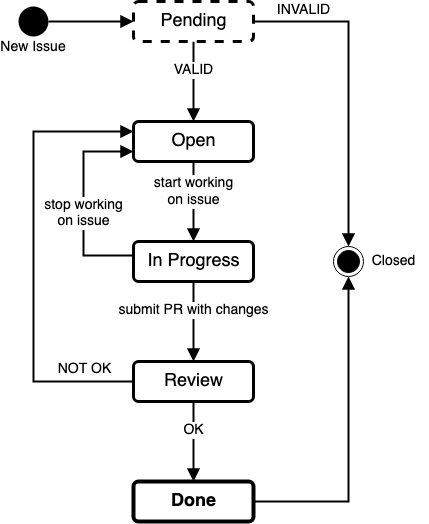

The diagram above was exported from draw.io. Its source (the exported page's mxGraphModel, read from the mxfile embedded in the PNG):
<mxGraphModel dx="1018" dy="657" grid="1" gridSize="10" guides="1" tooltips="1" connect="1" arrows="1" fold="1" page="1" pageScale="1" pageWidth="850" pageHeight="1100" math="0" shadow="0">
  <root>
    <mxCell id="0" />
    <mxCell id="1" parent="0" />
    <mxCell id="2" value="VALID" style="edgeStyle=none;rounded=0;orthogonalLoop=1;jettySize=auto;html=1;entryX=0.5;entryY=0;entryDx=0;entryDy=0;fontSize=14;endArrow=block;endFill=1;endSize=8;strokeWidth=2;verticalAlign=bottom;" edge="1" source="5" parent="1">
      <mxGeometry relative="1" as="geometry">
        <mxPoint x="300" y="440" as="targetPoint" />
      </mxGeometry>
    </mxCell>
    <mxCell id="3" value="" style="edgeStyle=orthogonalEdgeStyle;rounded=0;orthogonalLoop=1;jettySize=auto;html=1;entryX=0.5;entryY=0;entryDx=0;entryDy=0;fontSize=14;endArrow=block;endFill=1;endSize=8;strokeWidth=2;verticalAlign=bottom;align=right;spacingLeft=0;spacingRight=-17;spacingTop=0;spacingBottom=0;" edge="1" source="5" target="10" parent="1">
      <mxGeometry relative="1" as="geometry">
        <Array as="points">
          <mxPoint x="455" y="340" />
        </Array>
      </mxGeometry>
    </mxCell>
    <mxCell id="4" value="INVALID" style="edgeLabel;html=1;align=center;verticalAlign=middle;resizable=0;points=[];fontSize=14;" vertex="1" connectable="0" parent="3">
      <mxGeometry x="-0.8607" y="1" relative="1" as="geometry">
        <mxPoint x="27" y="-11" as="offset" />
      </mxGeometry>
    </mxCell>
    <mxCell id="5" value="Pending" style="html=1;align=center;verticalAlign=middle;rounded=1;absoluteArcSize=1;arcSize=10;dashed=1;fontSize=18;strokeWidth=3;" vertex="1" parent="1">
      <mxGeometry x="240" y="320" width="120" height="40" as="geometry" />
    </mxCell>
    <mxCell id="6" value="" style="edgeStyle=none;rounded=0;orthogonalLoop=1;jettySize=auto;html=1;fontSize=14;endArrow=block;endFill=1;endSize=8;strokeWidth=2;verticalAlign=bottom;spacingLeft=-15;" edge="1" source="7" target="5" parent="1">
      <mxGeometry relative="1" as="geometry" />
    </mxCell>
    <mxCell id="7" value="New Issue" style="ellipse;fillColor=#000000;strokeColor=none;fontSize=14;strokeWidth=2;verticalAlign=top;spacingBottom=0;spacingTop=25;" vertex="1" parent="1">
      <mxGeometry x="125" y="325" width="30" height="30" as="geometry" />
    </mxCell>
    <mxCell id="8" value="start working&lt;br&gt;on issue" style="edgeStyle=orthogonalEdgeStyle;rounded=0;orthogonalLoop=1;jettySize=auto;html=1;entryX=0.5;entryY=0;entryDx=0;entryDy=0;fontSize=14;endArrow=block;endFill=1;endSize=8;strokeWidth=2;verticalAlign=bottom;spacingTop=0;spacingBottom=-10;" edge="1" source="9" target="14" parent="1">
      <mxGeometry relative="1" as="geometry" />
    </mxCell>
    <mxCell id="9" value="Open" style="html=1;align=center;verticalAlign=middle;rounded=1;absoluteArcSize=1;arcSize=10;fontSize=18;strokeWidth=3;" vertex="1" parent="1">
      <mxGeometry x="240" y="440" width="120" height="40" as="geometry" />
    </mxCell>
    <mxCell id="10" value="" style="ellipse;html=1;shape=endState;fillColor=#000000;strokeColor=#000000;fontSize=16;verticalAlign=top;spacingBottom=0;spacingTop=25;" vertex="1" parent="1">
      <mxGeometry x="440" y="565" width="30" height="30" as="geometry" />
    </mxCell>
    <mxCell id="11" value="submit PR with changes" style="edgeStyle=orthogonalEdgeStyle;rounded=0;orthogonalLoop=1;jettySize=auto;html=1;entryX=0.5;entryY=0;entryDx=0;entryDy=0;fontSize=14;endArrow=block;endFill=1;endSize=8;strokeWidth=2;align=center;verticalAlign=bottom;" edge="1" source="14" target="18" parent="1">
      <mxGeometry relative="1" as="geometry" />
    </mxCell>
    <mxCell id="12" value="" style="edgeStyle=orthogonalEdgeStyle;rounded=0;orthogonalLoop=1;jettySize=auto;html=1;entryX=0;entryY=0.75;entryDx=0;entryDy=0;fontSize=14;endArrow=block;endFill=1;endSize=8;strokeWidth=2;exitX=0;exitY=0.25;exitDx=0;exitDy=0;align=center;" edge="1" target="9" parent="1">
      <mxGeometry relative="1" as="geometry">
        <mxPoint x="240" y="574" as="sourcePoint" />
        <mxPoint x="240" y="464" as="targetPoint" />
        <Array as="points">
          <mxPoint x="190" y="574" />
          <mxPoint x="190" y="470" />
        </Array>
      </mxGeometry>
    </mxCell>
    <mxCell id="13" value="&lt;div style=&quot;font-size: 14px;&quot;&gt;stop working &lt;br style=&quot;font-size: 14px;&quot;&gt;on issue&lt;br style=&quot;font-size: 14px;&quot;&gt;&lt;/div&gt;" style="edgeLabel;html=1;align=center;verticalAlign=middle;resizable=0;points=[];fontSize=14;" vertex="1" connectable="0" parent="12">
      <mxGeometry x="-0.6502" relative="1" as="geometry">
        <mxPoint x="-15" y="-43" as="offset" />
      </mxGeometry>
    </mxCell>
    <mxCell id="14" value="In Progress" style="html=1;align=center;verticalAlign=middle;rounded=1;absoluteArcSize=1;arcSize=10;dashed=0;fontSize=18;strokeWidth=3;" vertex="1" parent="1">
      <mxGeometry x="240" y="560" width="120" height="40" as="geometry" />
    </mxCell>
    <mxCell id="15" value="OK" style="edgeStyle=orthogonalEdgeStyle;rounded=0;orthogonalLoop=1;jettySize=auto;html=1;entryX=0.5;entryY=0;entryDx=0;entryDy=0;fontSize=14;endArrow=block;endFill=1;endSize=8;strokeWidth=2;align=center;verticalAlign=bottom;" edge="1" source="18" target="20" parent="1">
      <mxGeometry relative="1" as="geometry" />
    </mxCell>
    <mxCell id="16" value="" style="edgeStyle=orthogonalEdgeStyle;rounded=0;orthogonalLoop=1;jettySize=auto;html=1;fontSize=14;endArrow=block;endFill=1;endSize=8;strokeWidth=2;align=center;entryX=0;entryY=0.25;entryDx=0;entryDy=0;" edge="1" source="18" target="9" parent="1">
      <mxGeometry relative="1" as="geometry">
        <mxPoint x="240" y="590" as="targetPoint" />
        <Array as="points">
          <mxPoint x="140" y="700" />
          <mxPoint x="140" y="450" />
        </Array>
      </mxGeometry>
    </mxCell>
    <mxCell id="17" value="NOT OK" style="edgeLabel;html=1;align=center;verticalAlign=middle;resizable=0;points=[];fontSize=14;" vertex="1" connectable="0" parent="16">
      <mxGeometry x="-0.7161" y="3" relative="1" as="geometry">
        <mxPoint x="14" y="-16" as="offset" />
      </mxGeometry>
    </mxCell>
    <mxCell id="18" value="Review" style="html=1;align=center;verticalAlign=middle;rounded=1;absoluteArcSize=1;arcSize=10;fontSize=18;strokeWidth=3;" vertex="1" parent="1">
      <mxGeometry x="240" y="680" width="120" height="40" as="geometry" />
    </mxCell>
    <mxCell id="19" style="edgeStyle=orthogonalEdgeStyle;rounded=0;orthogonalLoop=1;jettySize=auto;html=1;fontSize=14;endArrow=block;endFill=1;endSize=8;strokeWidth=2;entryX=0.5;entryY=1;entryDx=0;entryDy=0;" edge="1" source="20" target="10" parent="1">
      <mxGeometry relative="1" as="geometry">
        <Array as="points">
          <mxPoint x="455" y="820" />
        </Array>
      </mxGeometry>
    </mxCell>
    <mxCell id="20" value="Done" style="html=1;align=center;verticalAlign=middle;rounded=1;absoluteArcSize=1;arcSize=10;fontSize=18;strokeWidth=4;fontStyle=1" vertex="1" parent="1">
      <mxGeometry x="240" y="800" width="120" height="40" as="geometry" />
    </mxCell>
    <mxCell id="21" value="Closed" style="text;html=1;align=center;verticalAlign=middle;resizable=0;points=[];autosize=1;strokeColor=none;fillColor=none;fontSize=14;" vertex="1" parent="1">
      <mxGeometry x="465" y="565" width="70" height="30" as="geometry" />
    </mxCell>
  </root>
</mxGraphModel>